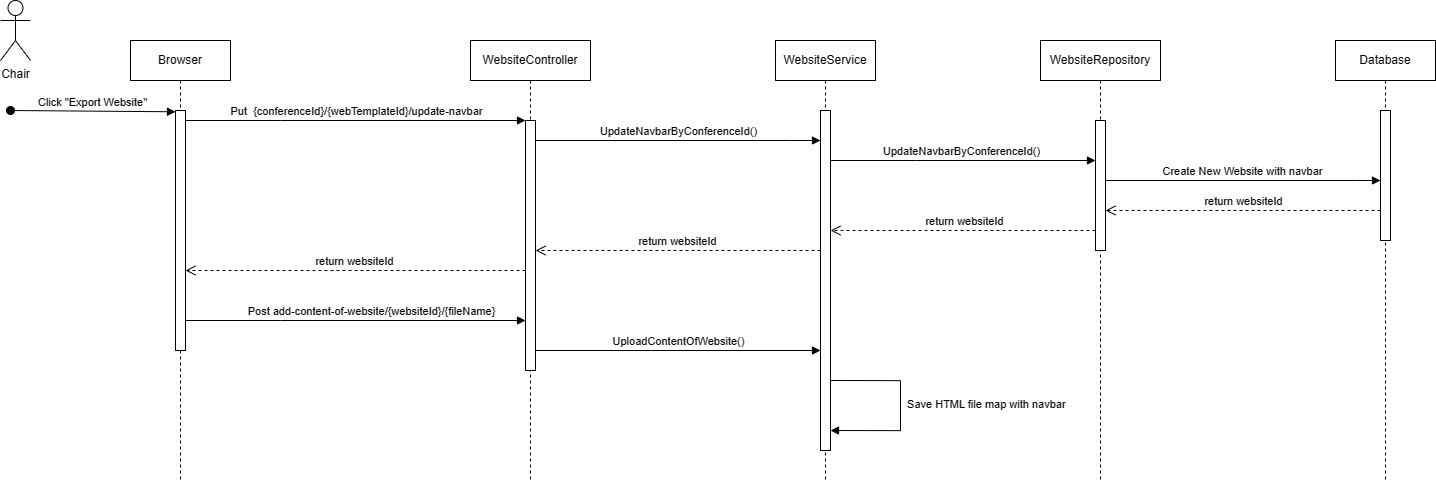

The diagram above was exported from draw.io. Its source (the exported page's mxGraphModel, read from the mxfile embedded in the PNG):
<mxGraphModel dx="3770" dy="1683" grid="1" gridSize="10" guides="1" tooltips="1" connect="1" arrows="1" fold="1" page="1" pageScale="1" pageWidth="850" pageHeight="1100" math="0" shadow="0">
  <root>
    <mxCell id="0" />
    <mxCell id="1" parent="0" />
    <mxCell id="aM9ryv3xv72pqoxQDRHE-1" value="Browser" style="shape=umlLifeline;perimeter=lifelinePerimeter;whiteSpace=wrap;html=1;container=0;dropTarget=0;collapsible=0;recursiveResize=0;outlineConnect=0;portConstraint=eastwest;newEdgeStyle={&quot;edgeStyle&quot;:&quot;elbowEdgeStyle&quot;,&quot;elbow&quot;:&quot;vertical&quot;,&quot;curved&quot;:0,&quot;rounded&quot;:0};" parent="1" vertex="1">
      <mxGeometry x="30" y="40" width="100" height="440" as="geometry" />
    </mxCell>
    <mxCell id="aM9ryv3xv72pqoxQDRHE-2" value="" style="html=1;points=[];perimeter=orthogonalPerimeter;outlineConnect=0;targetShapes=umlLifeline;portConstraint=eastwest;newEdgeStyle={&quot;edgeStyle&quot;:&quot;elbowEdgeStyle&quot;,&quot;elbow&quot;:&quot;vertical&quot;,&quot;curved&quot;:0,&quot;rounded&quot;:0};" parent="aM9ryv3xv72pqoxQDRHE-1" vertex="1">
      <mxGeometry x="45" y="70" width="10" height="240" as="geometry" />
    </mxCell>
    <mxCell id="aM9ryv3xv72pqoxQDRHE-3" value="Click &quot;Export Website&quot;" style="html=1;verticalAlign=bottom;startArrow=oval;endArrow=block;startSize=8;edgeStyle=elbowEdgeStyle;elbow=vertical;curved=0;rounded=0;" parent="aM9ryv3xv72pqoxQDRHE-1" target="aM9ryv3xv72pqoxQDRHE-2" edge="1">
      <mxGeometry relative="1" as="geometry">
        <mxPoint x="-120" y="70" as="sourcePoint" />
      </mxGeometry>
    </mxCell>
    <mxCell id="aM9ryv3xv72pqoxQDRHE-5" value="WebsiteController" style="shape=umlLifeline;perimeter=lifelinePerimeter;whiteSpace=wrap;html=1;container=0;dropTarget=0;collapsible=0;recursiveResize=0;outlineConnect=0;portConstraint=eastwest;newEdgeStyle={&quot;edgeStyle&quot;:&quot;elbowEdgeStyle&quot;,&quot;elbow&quot;:&quot;vertical&quot;,&quot;curved&quot;:0,&quot;rounded&quot;:0};" parent="1" vertex="1">
      <mxGeometry x="370" y="40" width="120" height="440" as="geometry" />
    </mxCell>
    <mxCell id="aM9ryv3xv72pqoxQDRHE-6" value="" style="html=1;points=[];perimeter=orthogonalPerimeter;outlineConnect=0;targetShapes=umlLifeline;portConstraint=eastwest;newEdgeStyle={&quot;edgeStyle&quot;:&quot;elbowEdgeStyle&quot;,&quot;elbow&quot;:&quot;vertical&quot;,&quot;curved&quot;:0,&quot;rounded&quot;:0};" parent="aM9ryv3xv72pqoxQDRHE-5" vertex="1">
      <mxGeometry x="55" y="80" width="10" height="250" as="geometry" />
    </mxCell>
    <mxCell id="aM9ryv3xv72pqoxQDRHE-7" value="Put&amp;nbsp; {conferenceId}/{webTemplateId}/update-navbar" style="html=1;verticalAlign=bottom;endArrow=block;edgeStyle=elbowEdgeStyle;elbow=vertical;curved=0;rounded=0;" parent="1" source="aM9ryv3xv72pqoxQDRHE-2" target="aM9ryv3xv72pqoxQDRHE-6" edge="1">
      <mxGeometry relative="1" as="geometry">
        <mxPoint x="195" y="130" as="sourcePoint" />
        <Array as="points">
          <mxPoint x="180" y="120" />
        </Array>
      </mxGeometry>
    </mxCell>
    <mxCell id="JVEBK6tKFbOtoD8oSt_V-1" value="WebsiteService" style="shape=umlLifeline;perimeter=lifelinePerimeter;whiteSpace=wrap;html=1;container=0;dropTarget=0;collapsible=0;recursiveResize=0;outlineConnect=0;portConstraint=eastwest;newEdgeStyle={&quot;edgeStyle&quot;:&quot;elbowEdgeStyle&quot;,&quot;elbow&quot;:&quot;vertical&quot;,&quot;curved&quot;:0,&quot;rounded&quot;:0};" parent="1" vertex="1">
      <mxGeometry x="675" y="40" width="100" height="440" as="geometry" />
    </mxCell>
    <mxCell id="JVEBK6tKFbOtoD8oSt_V-2" value="" style="html=1;points=[];perimeter=orthogonalPerimeter;outlineConnect=0;targetShapes=umlLifeline;portConstraint=eastwest;newEdgeStyle={&quot;edgeStyle&quot;:&quot;elbowEdgeStyle&quot;,&quot;elbow&quot;:&quot;vertical&quot;,&quot;curved&quot;:0,&quot;rounded&quot;:0};" parent="JVEBK6tKFbOtoD8oSt_V-1" vertex="1">
      <mxGeometry x="45" y="70" width="10" height="340" as="geometry" />
    </mxCell>
    <mxCell id="JVEBK6tKFbOtoD8oSt_V-5" value="WebsiteRepository" style="shape=umlLifeline;perimeter=lifelinePerimeter;whiteSpace=wrap;html=1;container=0;dropTarget=0;collapsible=0;recursiveResize=0;outlineConnect=0;portConstraint=eastwest;newEdgeStyle={&quot;edgeStyle&quot;:&quot;elbowEdgeStyle&quot;,&quot;elbow&quot;:&quot;vertical&quot;,&quot;curved&quot;:0,&quot;rounded&quot;:0};" parent="1" vertex="1">
      <mxGeometry x="940" y="40" width="120" height="440" as="geometry" />
    </mxCell>
    <mxCell id="JVEBK6tKFbOtoD8oSt_V-6" value="" style="html=1;points=[];perimeter=orthogonalPerimeter;outlineConnect=0;targetShapes=umlLifeline;portConstraint=eastwest;newEdgeStyle={&quot;edgeStyle&quot;:&quot;elbowEdgeStyle&quot;,&quot;elbow&quot;:&quot;vertical&quot;,&quot;curved&quot;:0,&quot;rounded&quot;:0};" parent="JVEBK6tKFbOtoD8oSt_V-5" vertex="1">
      <mxGeometry x="55" y="80" width="10" height="130" as="geometry" />
    </mxCell>
    <mxCell id="JVEBK6tKFbOtoD8oSt_V-7" value="UpdateNavbarByConferenceId()" style="html=1;verticalAlign=bottom;endArrow=block;edgeStyle=elbowEdgeStyle;elbow=vertical;curved=0;rounded=0;" parent="1" edge="1">
      <mxGeometry relative="1" as="geometry">
        <mxPoint x="730" y="160" as="sourcePoint" />
        <Array as="points">
          <mxPoint x="815" y="160" />
        </Array>
        <mxPoint x="995" y="160" as="targetPoint" />
      </mxGeometry>
    </mxCell>
    <mxCell id="JVEBK6tKFbOtoD8oSt_V-8" value="return websiteId" style="html=1;verticalAlign=bottom;endArrow=open;dashed=1;endSize=8;edgeStyle=elbowEdgeStyle;elbow=vertical;curved=0;rounded=0;" parent="1" edge="1">
      <mxGeometry relative="1" as="geometry">
        <mxPoint x="730" y="230" as="targetPoint" />
        <Array as="points">
          <mxPoint x="825" y="230" />
        </Array>
        <mxPoint x="995" y="230" as="sourcePoint" />
      </mxGeometry>
    </mxCell>
    <mxCell id="JVEBK6tKFbOtoD8oSt_V-11" value="Database" style="shape=umlLifeline;perimeter=lifelinePerimeter;whiteSpace=wrap;html=1;container=0;dropTarget=0;collapsible=0;recursiveResize=0;outlineConnect=0;portConstraint=eastwest;newEdgeStyle={&quot;edgeStyle&quot;:&quot;elbowEdgeStyle&quot;,&quot;elbow&quot;:&quot;vertical&quot;,&quot;curved&quot;:0,&quot;rounded&quot;:0};" parent="1" vertex="1">
      <mxGeometry x="1235" y="40" width="100" height="440" as="geometry" />
    </mxCell>
    <mxCell id="JVEBK6tKFbOtoD8oSt_V-12" value="" style="html=1;points=[];perimeter=orthogonalPerimeter;outlineConnect=0;targetShapes=umlLifeline;portConstraint=eastwest;newEdgeStyle={&quot;edgeStyle&quot;:&quot;elbowEdgeStyle&quot;,&quot;elbow&quot;:&quot;vertical&quot;,&quot;curved&quot;:0,&quot;rounded&quot;:0};" parent="JVEBK6tKFbOtoD8oSt_V-11" vertex="1">
      <mxGeometry x="45" y="70" width="10" height="130" as="geometry" />
    </mxCell>
    <mxCell id="JVEBK6tKFbOtoD8oSt_V-22" value="Chair" style="shape=umlActor;verticalLabelPosition=bottom;verticalAlign=top;html=1;outlineConnect=0;" parent="1" vertex="1">
      <mxGeometry x="-100" width="30" height="60" as="geometry" />
    </mxCell>
    <mxCell id="JVEBK6tKFbOtoD8oSt_V-3" value="UpdateNavbarByConferenceId()" style="html=1;verticalAlign=bottom;startArrow=none;endArrow=block;startSize=8;edgeStyle=elbowEdgeStyle;elbow=horizontal;curved=0;rounded=0;startFill=0;" parent="1" edge="1">
      <mxGeometry relative="1" as="geometry">
        <mxPoint x="435" y="140" as="sourcePoint" />
        <mxPoint x="720" y="140" as="targetPoint" />
        <Array as="points">
          <mxPoint x="690" y="140" />
        </Array>
      </mxGeometry>
    </mxCell>
    <mxCell id="JVEBK6tKFbOtoD8oSt_V-13" value="Create New Website with navbar" style="html=1;verticalAlign=bottom;startArrow=none;endArrow=block;startSize=8;edgeStyle=elbowEdgeStyle;elbow=vertical;curved=0;rounded=0;startFill=0;" parent="1" source="JVEBK6tKFbOtoD8oSt_V-6" edge="1">
      <mxGeometry relative="1" as="geometry">
        <mxPoint x="1010" y="180" as="sourcePoint" />
        <mxPoint x="1280" y="180" as="targetPoint" />
        <Array as="points">
          <mxPoint x="1255" y="180" />
        </Array>
      </mxGeometry>
    </mxCell>
    <mxCell id="JVEBK6tKFbOtoD8oSt_V-25" value="return websiteId" style="html=1;verticalAlign=bottom;endArrow=open;dashed=1;endSize=8;edgeStyle=elbowEdgeStyle;elbow=vertical;curved=0;rounded=0;" parent="1" source="JVEBK6tKFbOtoD8oSt_V-12" target="JVEBK6tKFbOtoD8oSt_V-6" edge="1">
      <mxGeometry relative="1" as="geometry">
        <mxPoint x="1010" y="210" as="targetPoint" />
        <Array as="points">
          <mxPoint x="1105" y="210" />
        </Array>
        <mxPoint x="1275" y="210" as="sourcePoint" />
      </mxGeometry>
    </mxCell>
    <mxCell id="JVEBK6tKFbOtoD8oSt_V-26" value="return websiteId" style="html=1;verticalAlign=bottom;endArrow=open;dashed=1;endSize=8;edgeStyle=elbowEdgeStyle;elbow=vertical;curved=0;rounded=0;" parent="1" source="JVEBK6tKFbOtoD8oSt_V-2" target="aM9ryv3xv72pqoxQDRHE-6" edge="1">
      <mxGeometry relative="1" as="geometry">
        <mxPoint x="440" y="250" as="targetPoint" />
        <Array as="points">
          <mxPoint x="535" y="250" />
        </Array>
        <mxPoint x="705" y="250" as="sourcePoint" />
      </mxGeometry>
    </mxCell>
    <mxCell id="JVEBK6tKFbOtoD8oSt_V-28" value="Post&amp;nbsp;add-content-of-website/{websiteId}/{fileName}" style="html=1;verticalAlign=bottom;endArrow=block;edgeStyle=elbowEdgeStyle;elbow=vertical;curved=0;rounded=0;" parent="1" edge="1">
      <mxGeometry x="0.0882" relative="1" as="geometry">
        <mxPoint x="85" y="320" as="sourcePoint" />
        <Array as="points">
          <mxPoint x="180" y="320" />
        </Array>
        <mxPoint x="425" y="320" as="targetPoint" />
        <mxPoint as="offset" />
      </mxGeometry>
    </mxCell>
    <mxCell id="JVEBK6tKFbOtoD8oSt_V-30" value="UploadContentOfWebsite()" style="html=1;verticalAlign=bottom;startArrow=none;endArrow=block;startSize=8;edgeStyle=elbowEdgeStyle;elbow=horizontal;curved=0;rounded=0;startFill=0;" parent="1" edge="1">
      <mxGeometry relative="1" as="geometry">
        <mxPoint x="435" y="350" as="sourcePoint" />
        <mxPoint x="720" y="350" as="targetPoint" />
        <Array as="points">
          <mxPoint x="550" y="350" />
          <mxPoint x="700" y="350" />
        </Array>
      </mxGeometry>
    </mxCell>
    <mxCell id="JVEBK6tKFbOtoD8oSt_V-38" value="&amp;nbsp;Save HTML file map with navbar" style="html=1;align=left;spacingLeft=2;endArrow=block;rounded=0;edgeStyle=orthogonalEdgeStyle;curved=0;rounded=0;" parent="1" edge="1">
      <mxGeometry relative="1" as="geometry">
        <mxPoint x="730" y="380" as="sourcePoint" />
        <Array as="points">
          <mxPoint x="800" y="380" />
          <mxPoint x="800" y="430" />
        </Array>
        <mxPoint x="730" y="430" as="targetPoint" />
      </mxGeometry>
    </mxCell>
    <mxCell id="JVEBK6tKFbOtoD8oSt_V-39" value="return websiteId" style="html=1;verticalAlign=bottom;endArrow=open;dashed=1;endSize=8;edgeStyle=elbowEdgeStyle;elbow=vertical;curved=0;rounded=0;" parent="1" target="aM9ryv3xv72pqoxQDRHE-2" edge="1">
      <mxGeometry relative="1" as="geometry">
        <mxPoint x="140" y="270" as="targetPoint" />
        <Array as="points">
          <mxPoint x="240" y="270" />
        </Array>
        <mxPoint x="425" y="270" as="sourcePoint" />
      </mxGeometry>
    </mxCell>
  </root>
</mxGraphModel>